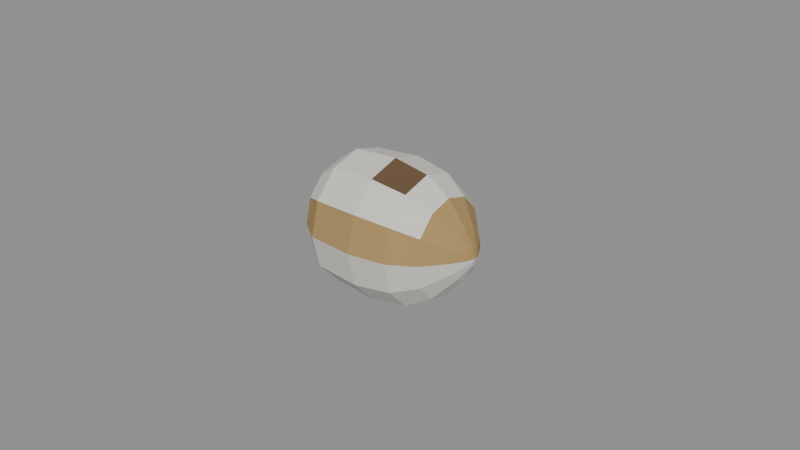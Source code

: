 # Source: farm_egg.blend  (saved by Blender 4.0.36; exported with 4.5.12 LTS)
import bpy
from mathutils import Matrix  # noqa: F401  (used for matrix-valued properties, if any)

bpy.ops.wm.read_factory_settings(use_empty=True)
scene = bpy.context.scene
scene.name = 'Scene'

# ---- materials (node trees are filled in below, after node groups)
mat_prop_farm_egg_wool = bpy.data.materials.new('Prop_farm_egg_wool')
mat_prop_farm_egg_wool.use_transparent_shadow = False
mat_prop_farm_egg_wool.diffuse_color = (0.7, 0.68, 0.63, 1.0)
mat_prop_farm_egg_leaf_dry = bpy.data.materials.new('Prop_farm_egg_leaf_dry')
mat_prop_farm_egg_leaf_dry.use_transparent_shadow = False
mat_prop_farm_egg_leaf_dry.diffuse_color = (0.4, 0.27, 0.105, 1.0)
mat_prop_farm_egg_wood_dark = bpy.data.materials.new('Prop_farm_egg_wood_dark')
mat_prop_farm_egg_wood_dark.use_transparent_shadow = False
mat_prop_farm_egg_wood_dark.diffuse_color = (0.135, 0.078, 0.038, 1.0)

# ---- material node trees
mat_prop_farm_egg_wool.use_nodes = True; mat_prop_farm_egg_wool.node_tree.nodes.clear()
_N = mat_prop_farm_egg_wool.node_tree.nodes; _L = mat_prop_farm_egg_wool.node_tree.links
n0 = _N.new('ShaderNodeBsdfPrincipled'); n0.name = 'Principled BSDF'; n0.location = (10, 300)
n0.inputs[0].default_value = (0.7, 0.68, 0.63, 1.0)
n0.inputs[2].default_value = 0.95
n0.inputs[3].default_value = 1.45
n1 = _N.new('ShaderNodeOutputMaterial'); n1.name = 'Material Output'; n1.location = (300, 300)
_L.new(n0.outputs[0], n1.inputs[0])
n1.is_active_output = True
mat_prop_farm_egg_leaf_dry.use_nodes = True; mat_prop_farm_egg_leaf_dry.node_tree.nodes.clear()
_N = mat_prop_farm_egg_leaf_dry.node_tree.nodes; _L = mat_prop_farm_egg_leaf_dry.node_tree.links
n0 = _N.new('ShaderNodeBsdfPrincipled'); n0.name = 'Principled BSDF'; n0.location = (10, 300)
n0.inputs[0].default_value = (0.4, 0.27, 0.105, 1.0)
n0.inputs[2].default_value = 0.9
n0.inputs[3].default_value = 1.45
n1 = _N.new('ShaderNodeOutputMaterial'); n1.name = 'Material Output'; n1.location = (300, 300)
_L.new(n0.outputs[0], n1.inputs[0])
n1.is_active_output = True
mat_prop_farm_egg_wood_dark.use_nodes = True; mat_prop_farm_egg_wood_dark.node_tree.nodes.clear()
_N = mat_prop_farm_egg_wood_dark.node_tree.nodes; _L = mat_prop_farm_egg_wood_dark.node_tree.links
n0 = _N.new('ShaderNodeBsdfPrincipled'); n0.name = 'Principled BSDF'; n0.location = (10, 300)
n0.inputs[0].default_value = (0.135, 0.078, 0.038, 1.0)
n0.inputs[2].default_value = 0.75
n0.inputs[3].default_value = 1.45
n1 = _N.new('ShaderNodeOutputMaterial'); n1.name = 'Material Output'; n1.location = (300, 300)
_L.new(n0.outputs[0], n1.inputs[0])
n1.is_active_output = True

# ---- meshes
me_farm_egg_mesh = bpy.data.meshes.new('farm_egg_Mesh')
me_farm_egg_mesh.from_pydata([(-0.0275, 0.0, -0.00152), (-0.02365, 0.0, -0.01744), (-0.02365, 0.007421, -0.0153), (-0.02365, 0.01285, -0.009479), (-0.02365, 0.01484, -0.00152), (-0.02365, 0.01285, 0.006439), (-0.02365, 0.007421, 0.01226), (-0.02365, 1.818e-18, 0.0144), (-0.02365, -0.007421, 0.01226), (-0.02365, -0.01285, 0.006439), (-0.02365, -0.01484, -0.00152), (-0.02365, -0.01285, -0.009479), (-0.02365, -0.007421, -0.0153), (-0.0165, 0.0, -0.021), (-0.0165, 0.009895, -0.0199), (-0.0165, 0.01714, -0.01213), (-0.0165, 0.01979, -0.00152), (-0.0165, 0.01714, 0.009091), (-0.0165, 0.009895, 0.01686), (-0.0165, 2.424e-18, 0.0197), (-0.0165, -0.009895, 0.01686), (-0.0165, -0.01714, 0.009091), (-0.0165, -0.01979, -0.00152), (-0.0165, -0.01714, -0.01213), (-0.0165, -0.009895, -0.0199), (-0.00165, 0.0, -0.021), (-0.00165, 0.0105, -0.021), (-0.00165, 0.01819, -0.01278), (-0.00165, 0.021, -0.00152), (-0.00165, 0.01819, 0.00974), (-0.00165, 0.0105, 0.01798), (-0.00165, 2.572e-18, 0.021), (-0.00165, -0.0105, 0.01798), (-0.00165, -0.01819, 0.00974), (-0.00165, -0.021, -0.00152), (-0.00165, -0.01819, -0.01278), (-0.00165, -0.0105, -0.021), (0.0099, 0.0, -0.021), (0.0099, 0.009565, -0.01929), (0.0099, 0.01657, -0.01178), (0.0099, 0.01913, -0.00152), (0.0099, 0.01657, 0.008738), (0.0099, 0.009565, 0.01625), (0.0099, 2.343e-18, 0.019), (0.0099, -0.009565, 0.01625), (0.0099, -0.01657, 0.008738), (0.0099, -0.01913, -0.00152), (0.0099, -0.01657, -0.01178), (0.0099, -0.009565, -0.01929), (0.0176, 0.0, -0.01714), (0.0176, 0.007284, -0.01505), (0.0176, 0.01262, -0.009331), (0.0176, 0.01457, -0.00152), (0.0176, 0.01262, 0.006291), (0.0176, 0.007284, 0.01201), (0.0176, 1.784e-18, 0.0141), (0.0176, -0.007284, 0.01201), (0.0176, -0.01262, 0.006291), (0.0176, -0.01457, -0.00152), (0.0176, -0.01262, -0.009331), (0.0176, -0.007284, -0.01505), (0.02365, 0.0, -0.009479), (0.02365, 0.003711, -0.008413), (0.02365, 0.006427, -0.005499), (0.02365, 0.007421, -0.00152), (0.02365, 0.006427, 0.002459), (0.02365, 0.003711, 0.005372), (0.02365, 9.089e-19, 0.006439), (0.02365, -0.003711, 0.005372), (0.02365, -0.006427, 0.002459), (0.02365, -0.007421, -0.00152), (0.02365, -0.006427, -0.005499), (0.02365, -0.003711, -0.008413), (0.0264, 0.0, -0.004763), (0.0264, 0.001512, -0.004328), (0.0264, 0.002618, -0.003141), (0.0264, 0.003024, -0.00152), (0.0264, 0.002618, 0.0001011), (0.0264, 0.001512, 0.001288), (0.0264, 3.703e-19, 0.001722), (0.0264, -0.001512, 0.001288), (0.0264, -0.002618, 0.0001011), (0.0264, -0.003024, -0.00152), (0.0264, -0.002618, -0.003141), (0.0264, -0.001512, -0.004328), (0.0275, 0.0, -0.00152), (-0.008984, 0.0138, 0.01328), (-0.02519, -0.005948, 0.004859), (-0.02519, 0.005948, 0.004859), (0.003998, -0.004972, 0.01838), (-0.02519, -0.002177, 0.007194), (-0.01982, 0.01181, 0.01115)], [], [(0, 2, 1), (0, 3, 2), (0, 4, 3), (0, 5, 4), (31, 32, 89), (0, 7, 6), (5, 6, 91), (0, 6, 88), (0, 10, 9), (0, 11, 10), (0, 12, 11), (0, 1, 12), (1, 14, 13), (2, 15, 14), (3, 16, 15), (4, 17, 16), (6, 19, 18), (7, 20, 19), (8, 21, 20), (9, 22, 21), (10, 23, 22), (11, 24, 23), (12, 13, 24), (13, 26, 25), (14, 27, 26), (15, 28, 27), (16, 29, 28), (0, 9, 87), (18, 31, 30), (19, 32, 31), (20, 33, 32), (21, 34, 33), (22, 35, 34), (23, 36, 35), (24, 25, 36), (25, 38, 37), (26, 39, 38), (27, 40, 39), (28, 41, 40), (29, 42, 41), (30, 43, 42), (0, 8, 90), (32, 45, 44), (33, 46, 45), (34, 47, 46), (35, 48, 47), (36, 37, 48), (37, 50, 49), (38, 51, 50), (39, 52, 51), (40, 53, 52), (41, 54, 53), (42, 55, 54), (43, 56, 55), (44, 57, 56), (45, 58, 57), (46, 59, 58), (47, 60, 59), (48, 49, 60), (49, 62, 61), (50, 63, 62), (51, 64, 63), (52, 65, 64), (53, 66, 65), (54, 67, 66), (55, 68, 67), (56, 69, 68), (57, 70, 69), (58, 71, 70), (59, 72, 71), (60, 61, 72), (61, 74, 73), (62, 75, 74), (63, 76, 75), (64, 77, 76), (65, 78, 77), (66, 79, 78), (67, 80, 79), (68, 81, 80), (69, 82, 81), (70, 83, 82), (71, 84, 83), (72, 73, 84), (73, 74, 85), (74, 75, 85), (75, 76, 85), (76, 77, 85), (77, 78, 85), (78, 79, 85), (79, 80, 85), (80, 81, 85), (81, 82, 85), (82, 83, 85), (83, 84, 85), (84, 73, 85), (17, 18, 86), (18, 30, 86), (30, 29, 86), (29, 17, 86), (9, 8, 87), (8, 0, 87), (6, 5, 88), (5, 0, 88), (32, 44, 89), (44, 43, 89), (43, 31, 89), (8, 7, 90), (7, 0, 90), (6, 18, 91), (18, 17, 91), (17, 5, 91), (1, 2, 14), (2, 3, 15), (3, 4, 16), (4, 5, 17), (6, 7, 19), (7, 8, 20), (8, 9, 21), (9, 10, 22), (10, 11, 23), (11, 12, 24), (12, 1, 13), (13, 14, 26), (14, 15, 27), (15, 16, 28), (16, 17, 29), (18, 19, 31), (19, 20, 32), (20, 21, 33), (21, 22, 34), (22, 23, 35), (23, 24, 36), (24, 13, 25), (25, 26, 38), (26, 27, 39), (27, 28, 40), (28, 29, 41), (29, 30, 42), (30, 31, 43), (32, 33, 45), (33, 34, 46), (34, 35, 47), (35, 36, 48), (36, 25, 37), (37, 38, 50), (38, 39, 51), (39, 40, 52), (40, 41, 53), (41, 42, 54), (42, 43, 55), (43, 44, 56), (44, 45, 57), (45, 46, 58), (46, 47, 59), (47, 48, 60), (48, 37, 49), (49, 50, 62), (50, 51, 63), (51, 52, 64), (52, 53, 65), (53, 54, 66), (54, 55, 67), (55, 56, 68), (56, 57, 69), (57, 58, 70), (58, 59, 71), (59, 60, 72), (60, 49, 61), (61, 62, 74), (62, 63, 75), (63, 64, 76), (64, 65, 77), (65, 66, 78), (66, 67, 79), (67, 68, 80), (68, 69, 81), (69, 70, 82), (70, 71, 83), (71, 72, 84), (72, 61, 73)])
me_farm_egg_mesh.polygons.foreach_set('material_index', [0, 0, 0, 1, 2, 1, 2, 2, 1, 0, 0, 0, 0, 0, 0, 1, 0, 0, 0, 1, 0, 0, 0, 0, 0, 0, 1, 2, 0, 0, 0, 1, 0, 0, 0, 0, 0, 0, 1, 0, 0, 2, 0, 1, 0, 0, 0, 0, 0, 0, 1, 0, 0, 0, 0, 1, 0, 0, 0, 0, 0, 0, 1, 1, 1, 1, 1, 1, 0, 0, 0, 0, 0, 0, 1, 1, 1, 1, 1, 1, 0, 0, 0, 0, 0, 0, 1, 1, 1, 1, 1, 1, 0, 0, 0, 2, 2, 2, 2, 2, 2, 2, 2, 2, 2, 2, 2, 2, 2, 2, 2, 0, 0, 0, 1, 0, 0, 0, 1, 0, 0, 0, 0, 0, 0, 1, 0, 0, 0, 1, 0, 0, 0, 0, 0, 0, 1, 0, 0, 0, 1, 0, 0, 0, 0, 0, 0, 1, 0, 0, 0, 0, 1, 0, 0, 0, 0, 0, 0, 1, 1, 1, 1, 1, 1, 0, 0, 0, 0, 0, 0, 1, 1, 1, 1, 1, 1, 0, 0, 0])
me_farm_egg_mesh.materials.append(mat_prop_farm_egg_wool)
me_farm_egg_mesh.materials.append(mat_prop_farm_egg_leaf_dry)
me_farm_egg_mesh.materials.append(mat_prop_farm_egg_wood_dark)
me_farm_egg_mesh.update()

# ---- objects
ob_farm_egg = bpy.data.objects.new('farm_egg', me_farm_egg_mesh)

# ---- transforms, parenting, visibility, modifiers, constraints
ob_farm_egg.location = (0.0, 0.0, 0.0)

# ---- collection membership
scene.collection.objects.link(ob_farm_egg)

# ---- scene / render settings (as saved in the file)
scene.frame_start = 1; scene.frame_end = 250; scene.frame_set(1)
scene.render.engine = 'BLENDER_EEVEE_NEXT'
scene.cycles.sampling_pattern = 'TABULATED_SOBOL'
bpy.context.view_layer.update()

# ---- added for rendering (the .blend has no active camera and no usable light): camera, sun + grey world if the file has none
cam_auto = bpy.data.cameras.new('AutoCamera')
cam_auto.lens = 50.0
cam_auto.sensor_width = 36.0
cam_auto.clip_end = 1000.0
ob_auto_camera = bpy.data.objects.new('AutoCamera', cam_auto)
scene.collection.objects.link(ob_auto_camera)
ob_auto_camera.location = (0.185045, -0.222054, 0.148036)
ob_auto_camera.rotation_euler = (1.09748, -7.21219e-08, 0.694738)
scene.camera = ob_auto_camera
light_auto_sun = bpy.data.lights.new('AutoSun', 'SUN')
light_auto_sun.energy = 3.0
light_auto_sun.angle = 0.0523599
ob_auto_sun = bpy.data.objects.new('AutoSun', light_auto_sun)
scene.collection.objects.link(ob_auto_sun)
ob_auto_sun.rotation_euler = (0.872665, 0.174533, 0.523599)
if scene.world is None:
    world_auto = bpy.data.worlds.new('AutoWorld')
    world_auto.color = (0.3, 0.3, 0.3)
    scene.world = world_auto
bpy.context.view_layer.update()
